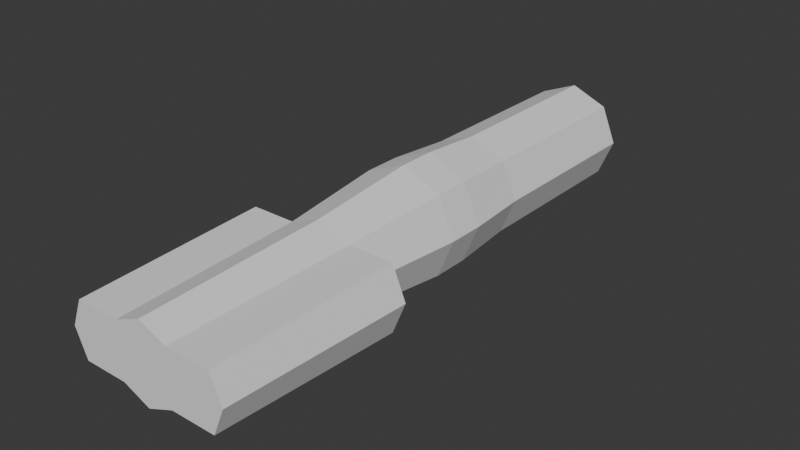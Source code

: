 # Source: Player_Arm.blend  (saved by Blender 4.0.36; exported with 4.5.12 LTS)
import bpy
from mathutils import Matrix  # noqa: F401  (used for matrix-valued properties, if any)

bpy.ops.wm.read_factory_settings(use_empty=True)
scene = bpy.context.scene
scene.name = 'Scene'

# ---- collections
col_collection = bpy.data.collections.new('Collection'); scene.collection.children.link(col_collection)

# ---- world
world_world = bpy.data.worlds.new('World'); scene.world = world_world
world_world.use_nodes = True; world_world.node_tree.nodes.clear()
_N = world_world.node_tree.nodes; _L = world_world.node_tree.links
n0 = _N.new('ShaderNodeOutputWorld'); n0.name = 'World Output'; n0.location = (300, 300)
n1 = _N.new('ShaderNodeBackground'); n1.name = 'Background'; n1.location = (10, 300)
n1.inputs[0].default_value = (0.05088, 0.05088, 0.05088, 1.0)
_L.new(n1.outputs[0], n0.inputs[0])
n0.is_active_output = True
world_world.color = (0.05088, 0.05088, 0.05088)
world_world.use_sun_shadow = False
world_world.sun_shadow_jitter_overblur = 0.0

# ---- meshes
me_circle = bpy.data.meshes.new('Circle')
me_circle.from_pydata([(0.0, 1.0, 0.0), (-0.7071, 0.7071, 0.0), (-1.0, 0.0, 0.0), (-0.7071, -0.7071, 0.0), (0.0, -1.0, 0.0), (0.7071, -0.7071, 0.0), (1.0, 0.0, 0.0), (0.7071, 0.7071, 0.0), (0.0, 1.0, 3.482), (-0.7071, 0.7071, 3.482), (-1.0, 1.522e-07, 3.482), (-0.7071, -0.7071, 3.482), (0.0, -1.0, 3.482), (0.7071, -0.7071, 3.482), (1.0, 1.522e-07, 3.482), (0.7071, 0.7071, 3.482), (7.019e-10, 1.094, 4.721), (-0.7737, 0.7737, 4.721), (-1.094, 2.029e-07, 4.721), (-0.7737, -0.7737, 4.721), (7.019e-10, -1.094, 4.721), (0.7737, -0.7737, 4.721), (1.094, 2.029e-07, 4.721), (0.7737, 0.7737, 4.721), (7.019e-10, 1.094, 5.439), (-0.7737, 0.7737, 5.439), (-1.094, 2.342e-07, 5.439), (-0.7737, -0.7737, 5.439), (7.019e-10, -1.094, 5.439), (0.7737, -0.7737, 5.439), (1.094, 2.342e-07, 5.439), (0.7737, 0.7737, 5.439), (-2.291e-09, 0.8843, 7.499), (-0.6253, 0.6253, 7.499), (-0.8843, 3.335e-07, 7.499), (-0.6253, -0.6253, 7.499), (-2.291e-09, -0.8843, 7.499), (0.6253, -0.6253, 7.499), (0.8843, 3.335e-07, 7.499), (0.6253, 0.6253, 7.499), (-1.935e-09, 0.7468, 11.08), (-0.5281, 0.5281, 11.08), (-0.7468, 4.975e-07, 11.08), (-0.5281, -0.5281, 11.08), (-1.935e-09, -0.7468, 11.08), (0.5281, -0.5281, 11.08), (0.7468, 4.975e-07, 11.08), (0.5281, 0.5281, 11.08), (0.7737, 0.7737, 5.08), (7.019e-10, 1.094, 5.08), (0.7737, -0.7737, 5.08), (1.094, 2.185e-07, 5.08), (-0.7737, -0.7737, 5.08), (7.019e-10, -1.094, 5.08), (-0.7737, 0.7737, 5.08), (-1.094, 2.185e-07, 5.08), (-0.7552, -0.7552, 4.377), (5.068e-10, -1.068, 4.377), (-0.7552, 0.7552, 4.377), (-1.068, 1.888e-07, 4.377), (1.068, 1.888e-07, 4.377), (0.7552, 0.7552, 4.377), (0.7552, -0.7552, 4.377), (5.068e-10, 1.068, 4.377), (2.649e-10, -1.064, 5.74), (0.752, -0.752, 5.74), (-1.064, 2.487e-07, 5.74), (-0.752, -0.752, 5.74), (2.649e-10, 1.064, 5.74), (-0.752, 0.752, 5.74), (0.752, 0.752, 5.74), (1.064, 2.487e-07, 5.74), (-1.935e-09, -0.007315, 11.08), (0.007244, -0.007244, 11.08), (-1.935e-09, 5.364e-07, 11.08), (-0.007244, -0.007244, 11.08), (-1.731, 3.335e-07, 7.499), (-1.472, 0.6253, 7.499), (-1.472, -0.6253, 7.499), (-1.593, 4.975e-07, 11.08), (-1.374, 0.5281, 11.08), (-1.374, -0.5281, 11.08), (1.752, 3.335e-07, 7.499), (1.492, -0.6253, 7.499), (1.492, 0.6253, 7.499), (1.614, 4.975e-07, 11.08), (1.395, -0.5281, 11.08), (1.395, 0.5281, 11.08)], [], [(1, 0, 8, 9), (0, 7, 15, 8), (6, 5, 13, 14), (4, 3, 11, 12), (2, 1, 9, 10), (7, 6, 14, 15), (5, 4, 12, 13), (3, 2, 10, 11), (57, 56, 19, 20), (59, 58, 17, 18), (61, 60, 22, 23), (62, 57, 20, 21), (56, 59, 18, 19), (58, 63, 16, 17), (63, 61, 23, 16), (60, 62, 21, 22), (49, 48, 31, 24), (51, 50, 29, 30), (53, 52, 27, 28), (55, 54, 25, 26), (48, 51, 30, 31), (50, 53, 28, 29), (52, 55, 26, 27), (54, 49, 24, 25), (65, 64, 36, 37), (67, 66, 34, 35), (69, 68, 32, 33), (68, 70, 39, 32), (71, 65, 37, 38), (64, 67, 35, 36), (66, 69, 33, 34), (70, 71, 38, 39), (37, 45, 86, 83), (37, 36, 44, 45), (33, 41, 80, 77), (33, 32, 40, 41), (32, 39, 47, 40), (46, 47, 87, 85), (36, 35, 43, 44), (35, 34, 76, 78), (17, 16, 49, 54), (19, 18, 55, 52), (21, 20, 53, 50), (23, 22, 51, 48), (18, 17, 54, 55), (20, 19, 52, 53), (22, 21, 50, 51), (16, 23, 48, 49), (14, 13, 62, 60), (8, 15, 61, 63), (9, 8, 63, 58), (11, 10, 59, 56), (13, 12, 57, 62), (15, 14, 60, 61), (10, 9, 58, 59), (12, 11, 56, 57), (31, 30, 71, 70), (26, 25, 69, 66), (28, 27, 67, 64), (30, 29, 65, 71), (24, 31, 70, 68), (25, 24, 68, 69), (27, 26, 66, 67), (29, 28, 64, 65), (75, 72, 44, 43, 42), (73, 46, 45, 44, 72), (74, 73, 72), (74, 40, 47, 46, 73), (74, 75, 42, 41, 40), (75, 74, 72), (78, 76, 79, 81), (76, 77, 80, 79), (43, 35, 78, 81), (42, 43, 81, 79), (34, 33, 77, 76), (41, 42, 79, 80), (84, 82, 85, 87), (82, 83, 86, 85), (38, 37, 83, 82), (47, 39, 84, 87), (45, 46, 85, 86), (39, 38, 82, 84)])
_uv = me_circle.uv_layers.new(name='UVMap')
_uv.uv.foreach_set('vector', [0.0, 0.0, 0.0, 0.0, 0.0, 0.0, 0.0, 0.0, 0.0, 0.0, 0.0, 0.0, 0.0, 0.0, 0.0, 0.0, 0.0, 0.0, 0.0, 0.0, 0.0, 0.0, 0.0, 0.0, 0.0, 0.0, 0.0, 0.0, 0.0, 0.0, 0.0, 0.0, 0.0, 0.0, 0.0, 0.0, 0.0, 0.0, 0.0, 0.0, 0.0, 0.0, 0.0, 0.0, 0.0, 0.0, 0.0, 0.0, 0.0, 0.0, 0.0, 0.0, 0.0, 0.0, 0.0, 0.0, 0.0, 0.0, 0.0, 0.0, 0.0, 0.0, 0.0, 0.0, 0.0, 0.0, 0.0, 0.0, 0.0, 0.0, 0.0, 0.0, 0.0, 0.0, 0.0, 0.0, 0.0, 0.0, 0.0, 0.0, 0.0, 0.0, 0.0, 0.0, 0.0, 0.0, 0.0, 0.0, 0.0, 0.0, 0.0, 0.0, 0.0, 0.0, 0.0, 0.0, 0.0, 0.0, 0.0, 0.0, 0.0, 0.0, 0.0, 0.0, 0.0, 0.0, 0.0, 0.0, 0.0, 0.0, 0.0, 0.0, 0.0, 0.0, 0.0, 0.0, 0.0, 0.0, 0.0, 0.0, 0.0, 0.0, 0.0, 0.0, 0.0, 0.0, 0.0, 0.0, 0.0, 0.0, 0.0, 0.0, 0.0, 0.0, 0.0, 0.0, 0.0, 0.0, 0.0, 0.0, 0.0, 0.0, 0.0, 0.0, 0.0, 0.0, 0.0, 0.0, 0.0, 0.0, 0.0, 0.0, 0.0, 0.0, 0.0, 0.0, 0.0, 0.0, 0.0, 0.0, 0.0, 0.0, 0.0, 0.0, 0.0, 0.0, 0.0, 0.0, 0.0, 0.0, 0.0, 0.0, 0.0, 0.0, 0.0, 0.0, 0.0, 0.0, 0.0, 0.0, 0.0, 0.0, 0.0, 0.0, 0.0, 0.0, 0.0, 0.0, 0.0, 0.0, 0.0, 0.0, 0.0, 0.0, 0.0, 0.0, 0.0, 0.0, 0.0, 0.0, 0.0, 0.0, 0.0, 0.0, 0.0, 0.0, 0.0, 0.0, 0.0, 0.0, 0.0, 0.0, 0.0, 0.0, 0.0, 0.0, 0.0, 0.0, 0.0, 0.0, 0.0, 0.0, 0.0, 0.0, 0.0, 0.0, 0.0, 0.0, 0.0, 0.0, 0.0, 0.0, 0.0, 0.0, 0.0, 0.0, 0.0, 0.0, 0.0, 0.0, 0.0, 0.0, 0.0, 0.0, 0.0, 0.0, 0.0, 0.0, 0.0, 0.0, 0.0, 0.0, 0.0, 0.0, 0.0, 0.0, 0.0, 0.0, 0.0, 0.0, 0.0, 0.0, 0.0, 0.0, 0.0, 0.0, 0.0, 0.0, 0.0, 0.0, 0.0, 0.0, 0.0, 0.0, 0.0, 0.0, 0.0, 0.0, 0.0, 0.0, 0.0, 0.0, 0.0, 0.0, 0.0, 0.0, 0.0, 0.0, 0.0, 0.0, 0.0, 0.0, 0.0, 0.0, 0.0, 0.0, 0.0, 0.0, 0.0, 0.0, 0.0, 0.0, 0.0, 0.0, 0.0, 0.0, 0.0, 0.0, 0.0, 0.0, 0.0, 0.0, 0.0, 0.0, 0.0, 0.0, 0.0, 0.0, 0.0, 0.0, 0.0, 0.0, 0.0, 0.0, 0.0, 0.0, 0.0, 0.0, 0.0, 0.0, 0.0, 0.0, 0.0, 0.0, 0.0, 0.0, 0.0, 0.0, 0.0, 0.0, 0.0, 0.0, 0.0, 0.0, 0.0, 0.0, 0.0, 0.0, 0.0, 0.0, 0.0, 0.0, 0.0, 0.0, 0.0, 0.0, 0.0, 0.0, 0.0, 0.0, 0.0, 0.0, 0.0, 0.0, 0.0, 0.0, 0.0, 0.0, 0.0, 0.0, 0.0, 0.0, 0.0, 0.0, 0.0, 0.0, 0.0, 0.0, 0.0, 0.0, 0.0, 0.0, 0.0, 0.0, 0.0, 0.0, 0.0, 0.0, 0.0, 0.0, 0.0, 0.0, 0.0, 0.0, 0.0, 0.0, 0.0, 0.0, 0.0, 0.0, 0.0, 0.0, 0.0, 0.0, 0.0, 0.0, 0.0, 0.0, 0.0, 0.0, 0.0, 0.0, 0.0, 0.0, 0.0, 0.0, 0.0, 0.0, 0.0, 0.0, 0.0, 0.0, 0.0, 0.0, 0.0, 0.0, 0.0, 0.0, 0.0, 0.0, 0.0, 0.0, 0.0, 0.0, 0.0, 0.0, 0.0, 0.0, 0.0, 0.0, 0.0, 0.0, 0.0, 0.0, 0.0, 0.0, 0.0, 0.0, 0.0, 0.0, 0.0, 0.0, 0.0, 0.0, 0.0, 0.0, 0.0, 0.0, 0.0, 0.0, 0.0, 0.0, 0.0, 0.0, 0.0, 0.0, 0.0, 0.0, 0.0, 0.0, 0.0, 0.0, 0.0, 0.0, 0.0, 0.0, 0.0, 0.0, 0.0, 0.0, 0.0, 0.0, 0.0, 0.0, 0.0, 0.0, 0.0, 0.0, 0.0, 0.0, 0.0, 0.0, 0.0, 0.0, 0.0, 0.0, 0.0, 0.0, 0.0, 0.0, 0.0, 0.0, 0.0, 0.0, 0.0, 0.0, 0.0, 0.0, 0.0, 0.0, 0.0, 0.0, 0.0, 0.0, 0.0, 0.0, 0.0, 0.0, 0.0, 0.0, 0.0, 0.0, 0.0, 0.0, 0.0, 0.0, 0.0, 0.0, 0.0, 0.0, 0.0, 0.0, 0.0, 0.0, 0.0, 0.0, 0.0, 0.0, 0.0, 0.0, 0.0, 0.0, 0.0, 0.0, 0.0, 0.0, 0.0, 0.0, 0.0, 0.0, 0.0, 0.0, 0.0, 0.0, 0.0, 0.0, 0.0, 0.0, 0.0, 0.0, 0.0, 0.0, 0.0, 0.0, 0.0, 0.0, 0.0, 0.0, 0.0, 0.0, 0.0, 0.0, 0.0, 0.0, 0.0, 0.0, 0.0, 0.0, 0.0, 0.0, 0.0, 0.0, 0.0, 0.0, 0.0, 0.0, 0.0, 0.0, 0.0, 0.0, 0.0, 0.0, 0.0, 0.0, 0.0, 0.0, 0.0, 0.0, 0.0, 0.0, 0.0, 0.0, 0.0, 0.0, 0.0, 0.0, 0.0, 0.0, 0.0, 0.0, 0.0, 0.0, 0.0, 0.0, 0.0, 0.0, 0.0, 0.0, 0.0, 0.0, 0.0, 0.0, 0.0, 0.0, 0.0, 0.0, 0.0, 0.0, 0.0, 0.0, 0.0, 0.0, 0.0, 0.0, 0.0, 0.0, 0.0, 0.0, 0.0, 0.0, 0.0, 0.0, 0.0, 0.0, 0.0, 0.0, 0.0, 0.0, 0.0, 0.0, 0.0, 0.0, 0.0, 0.0, 0.0, 0.0, 0.0, 0.0, 0.0, 0.0])
me_circle.update()

# ---- objects
ob_circle = bpy.data.objects.new('Circle', me_circle)

# ---- transforms, parenting, visibility, modifiers, constraints
ob_circle.location = (0.0, 0.0, 0.0)
ob_circle.rotation_euler = (1.571, -0.0, 0.0)

# ---- collection membership
col_collection.objects.link(ob_circle)

# ---- scene / render settings (as saved in the file)
scene.frame_start = 1; scene.frame_end = 250; scene.frame_set(1)
scene.render.engine = 'BLENDER_EEVEE_NEXT'
scene.cycles.sampling_pattern = 'TABULATED_SOBOL'
bpy.context.view_layer.update()

# ---- added for rendering (the .blend has no active camera and no usable light): camera, sun
cam_auto = bpy.data.cameras.new('AutoCamera')
cam_auto.lens = 50.0
cam_auto.sensor_width = 36.0
cam_auto.clip_end = 1000.0
ob_auto_camera = bpy.data.objects.new('AutoCamera', cam_auto)
scene.collection.objects.link(ob_auto_camera)
ob_auto_camera.location = (10.9496, -18.6694, 8.75133)
ob_auto_camera.rotation_euler = (1.09748, -7.21219e-08, 0.694738)
scene.camera = ob_auto_camera
light_auto_sun = bpy.data.lights.new('AutoSun', 'SUN')
light_auto_sun.energy = 3.0
light_auto_sun.angle = 0.0523599
ob_auto_sun = bpy.data.objects.new('AutoSun', light_auto_sun)
scene.collection.objects.link(ob_auto_sun)
ob_auto_sun.rotation_euler = (0.872665, 0.174533, 0.523599)
bpy.context.view_layer.update()
